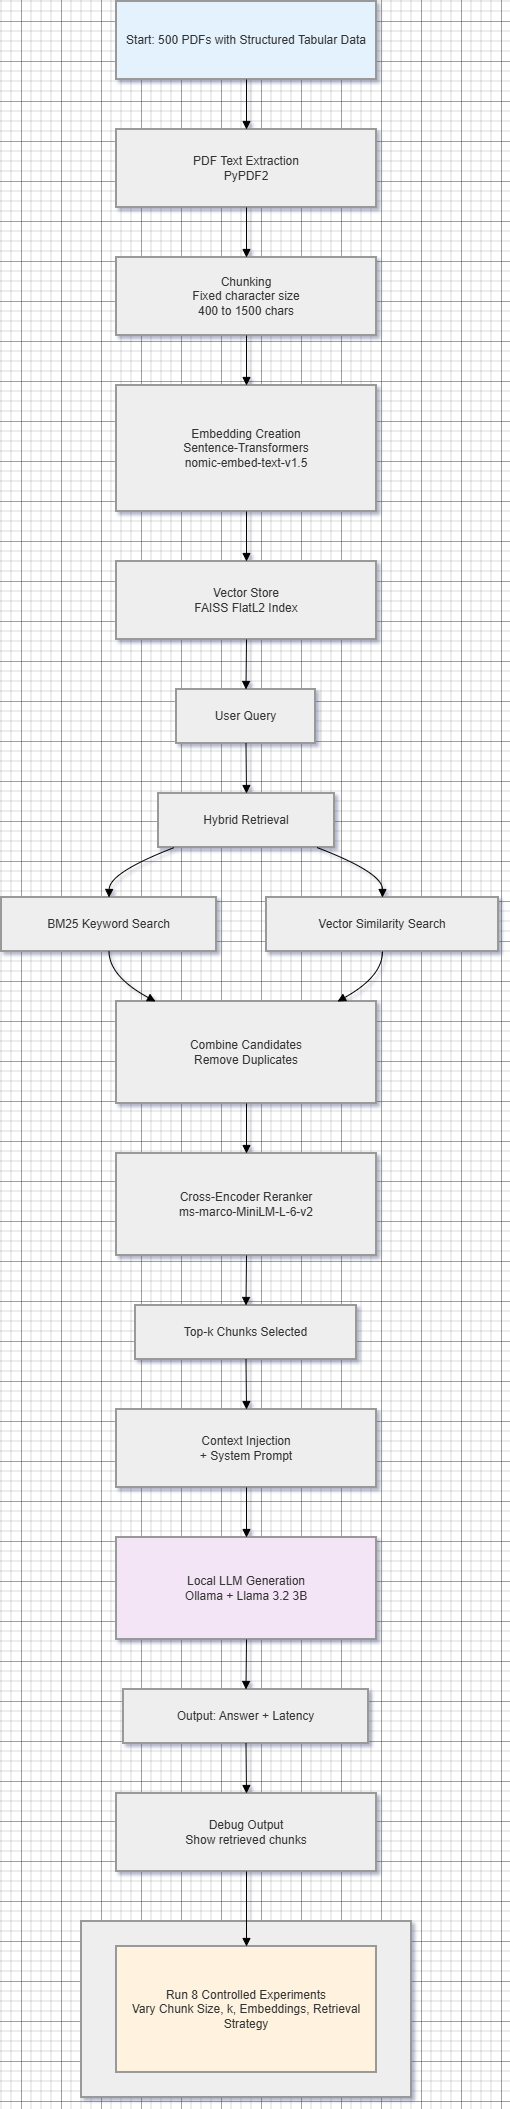

The diagram above was exported from draw.io. Its source (the exported page's mxGraphModel, read from the mxfile embedded in the PNG):
<mxGraphModel dx="1414" dy="777" grid="1" gridSize="10" guides="1" tooltips="1" connect="1" arrows="1" fold="1" page="1" pageScale="1" pageWidth="827" pageHeight="1169" math="0" shadow="0">
  <root>
    <mxCell id="0" />
    <mxCell id="1" parent="0" />
    <mxCell id="Kv2ADUVRnLjROvU-xUi7-1" parent="1" style="whiteSpace=wrap;strokeWidth=2;fillColor=light-dark(#eeeeee,#1f2020);strokeColor=light-dark(#999999,#cccccc);fontColor=light-dark(#333333,#cccccc);" value="Benchmarking Loop" vertex="1">
      <mxGeometry height="176" width="330" x="100" y="1940" as="geometry" />
    </mxCell>
    <mxCell id="Kv2ADUVRnLjROvU-xUi7-2" parent="1" style="whiteSpace=wrap;strokeWidth=2;fillColor=#e3f2fd;strokeColor=light-dark(#999999,#cccccc);fontColor=light-dark(#333333,#cccccc);" value="Start: 500 PDFs with Structured Tabular Data" vertex="1">
      <mxGeometry height="78" width="260" x="135" y="20" as="geometry" />
    </mxCell>
    <mxCell id="Kv2ADUVRnLjROvU-xUi7-3" parent="1" style="whiteSpace=wrap;strokeWidth=2;fillColor=light-dark(#eeeeee,#1f2020);strokeColor=light-dark(#999999,#cccccc);fontColor=light-dark(#333333,#cccccc);" value="PDF Text Extraction&#10;PyPDF2" vertex="1">
      <mxGeometry height="78" width="260" x="135" y="148" as="geometry" />
    </mxCell>
    <mxCell id="Kv2ADUVRnLjROvU-xUi7-4" parent="1" style="whiteSpace=wrap;strokeWidth=2;fillColor=light-dark(#eeeeee,#1f2020);strokeColor=light-dark(#999999,#cccccc);fontColor=light-dark(#333333,#cccccc);" value="Chunking&#10;Fixed character size&#10;400 to 1500 chars" vertex="1">
      <mxGeometry height="78" width="260" x="135" y="276" as="geometry" />
    </mxCell>
    <mxCell id="Kv2ADUVRnLjROvU-xUi7-5" parent="1" style="whiteSpace=wrap;strokeWidth=2;fillColor=light-dark(#eeeeee,#1f2020);strokeColor=light-dark(#999999,#cccccc);fontColor=light-dark(#333333,#cccccc);" value="Embedding Creation&#10;Sentence-Transformers&#10;nomic-embed-text-v1.5" vertex="1">
      <mxGeometry height="126" width="260" x="135" y="404" as="geometry" />
    </mxCell>
    <mxCell id="Kv2ADUVRnLjROvU-xUi7-6" parent="1" style="whiteSpace=wrap;strokeWidth=2;fillColor=light-dark(#eeeeee,#1f2020);strokeColor=light-dark(#999999,#cccccc);fontColor=light-dark(#333333,#cccccc);" value="Vector Store&#10;FAISS FlatL2 Index" vertex="1">
      <mxGeometry height="78" width="260" x="135" y="580" as="geometry" />
    </mxCell>
    <mxCell id="Kv2ADUVRnLjROvU-xUi7-7" parent="1" style="whiteSpace=wrap;strokeWidth=2;fillColor=light-dark(#eeeeee,#1f2020);strokeColor=light-dark(#999999,#cccccc);fontColor=light-dark(#333333,#cccccc);" value="User Query" vertex="1">
      <mxGeometry height="54" width="139" x="195" y="708" as="geometry" />
    </mxCell>
    <mxCell id="Kv2ADUVRnLjROvU-xUi7-8" parent="1" style="whiteSpace=wrap;strokeWidth=2;fillColor=light-dark(#eeeeee,#1f2020);strokeColor=light-dark(#999999,#cccccc);fontColor=light-dark(#333333,#cccccc);" value="Hybrid Retrieval" vertex="1">
      <mxGeometry height="54" width="176" x="177" y="812" as="geometry" />
    </mxCell>
    <mxCell id="Kv2ADUVRnLjROvU-xUi7-9" parent="1" style="whiteSpace=wrap;strokeWidth=2;fillColor=light-dark(#eeeeee,#1f2020);strokeColor=light-dark(#999999,#cccccc);fontColor=light-dark(#333333,#cccccc);" value="BM25 Keyword Search" vertex="1">
      <mxGeometry height="54" width="215" x="20" y="916" as="geometry" />
    </mxCell>
    <mxCell id="Kv2ADUVRnLjROvU-xUi7-10" parent="1" style="whiteSpace=wrap;strokeWidth=2;fillColor=light-dark(#eeeeee,#1f2020);strokeColor=light-dark(#999999,#cccccc);fontColor=light-dark(#333333,#cccccc);" value="Vector Similarity Search" vertex="1">
      <mxGeometry height="54" width="232" x="285" y="916" as="geometry" />
    </mxCell>
    <mxCell id="Kv2ADUVRnLjROvU-xUi7-11" parent="1" style="whiteSpace=wrap;strokeWidth=2;fillColor=light-dark(#eeeeee,#1f2020);strokeColor=light-dark(#999999,#cccccc);fontColor=light-dark(#333333,#cccccc);" value="Combine Candidates&#10;Remove Duplicates" vertex="1">
      <mxGeometry height="102" width="260" x="135" y="1020" as="geometry" />
    </mxCell>
    <mxCell id="Kv2ADUVRnLjROvU-xUi7-12" parent="1" style="whiteSpace=wrap;strokeWidth=2;fillColor=light-dark(#eeeeee,#1f2020);strokeColor=light-dark(#999999,#cccccc);fontColor=light-dark(#333333,#cccccc);" value="Cross-Encoder Reranker&#10;ms-marco-MiniLM-L-6-v2" vertex="1">
      <mxGeometry height="102" width="260" x="135" y="1172" as="geometry" />
    </mxCell>
    <mxCell id="Kv2ADUVRnLjROvU-xUi7-13" parent="1" style="whiteSpace=wrap;strokeWidth=2;fillColor=light-dark(#eeeeee,#1f2020);strokeColor=light-dark(#999999,#cccccc);fontColor=light-dark(#333333,#cccccc);" value="Top-k Chunks Selected" vertex="1">
      <mxGeometry height="54" width="221" x="154" y="1324" as="geometry" />
    </mxCell>
    <mxCell id="Kv2ADUVRnLjROvU-xUi7-14" parent="1" style="whiteSpace=wrap;strokeWidth=2;fillColor=light-dark(#eeeeee,#1f2020);strokeColor=light-dark(#999999,#cccccc);fontColor=light-dark(#333333,#cccccc);" value="Context Injection&#10;+ System Prompt" vertex="1">
      <mxGeometry height="78" width="260" x="135" y="1428" as="geometry" />
    </mxCell>
    <mxCell id="Kv2ADUVRnLjROvU-xUi7-15" parent="1" style="whiteSpace=wrap;strokeWidth=2;fillColor=#f3e5f5;strokeColor=light-dark(#999999,#cccccc);fontColor=light-dark(#333333,#cccccc);" value="Local LLM Generation&#10;Ollama + Llama 3.2 3B" vertex="1">
      <mxGeometry height="102" width="260" x="135" y="1556" as="geometry" />
    </mxCell>
    <mxCell id="Kv2ADUVRnLjROvU-xUi7-16" parent="1" style="whiteSpace=wrap;strokeWidth=2;fillColor=light-dark(#eeeeee,#1f2020);strokeColor=light-dark(#999999,#cccccc);fontColor=light-dark(#333333,#cccccc);" value="Output: Answer + Latency" vertex="1">
      <mxGeometry height="54" width="245" x="142" y="1708" as="geometry" />
    </mxCell>
    <mxCell id="Kv2ADUVRnLjROvU-xUi7-17" parent="1" style="whiteSpace=wrap;strokeWidth=2;fillColor=light-dark(#eeeeee,#1f2020);strokeColor=light-dark(#999999,#cccccc);fontColor=light-dark(#333333,#cccccc);" value="Debug Output&#10;Show retrieved chunks" vertex="1">
      <mxGeometry height="78" width="260" x="135" y="1812" as="geometry" />
    </mxCell>
    <mxCell id="Kv2ADUVRnLjROvU-xUi7-18" parent="1" style="whiteSpace=wrap;strokeWidth=2;fillColor=#fff3e0;strokeColor=light-dark(#999999,#cccccc);fontColor=light-dark(#333333,#cccccc);" value="Run 8 Controlled Experiments&#10;Vary Chunk Size, k, Embeddings, Retrieval Strategy" vertex="1">
      <mxGeometry height="126" width="260" x="135" y="1965" as="geometry" />
    </mxCell>
    <mxCell id="Kv2ADUVRnLjROvU-xUi7-19" edge="1" parent="1" source="Kv2ADUVRnLjROvU-xUi7-2" style="curved=1;startArrow=none;endArrow=block;exitX=0.5;exitY=1;entryX=0.5;entryY=0;rounded=0;" target="Kv2ADUVRnLjROvU-xUi7-3" value="">
      <mxGeometry relative="1" as="geometry">
        <Array as="points" />
      </mxGeometry>
    </mxCell>
    <mxCell id="Kv2ADUVRnLjROvU-xUi7-20" edge="1" parent="1" source="Kv2ADUVRnLjROvU-xUi7-3" style="curved=1;startArrow=none;endArrow=block;exitX=0.5;exitY=1;entryX=0.5;entryY=0;rounded=0;" target="Kv2ADUVRnLjROvU-xUi7-4" value="">
      <mxGeometry relative="1" as="geometry">
        <Array as="points" />
      </mxGeometry>
    </mxCell>
    <mxCell id="Kv2ADUVRnLjROvU-xUi7-21" edge="1" parent="1" source="Kv2ADUVRnLjROvU-xUi7-4" style="curved=1;startArrow=none;endArrow=block;exitX=0.5;exitY=1;entryX=0.5;entryY=0;rounded=0;" target="Kv2ADUVRnLjROvU-xUi7-5" value="">
      <mxGeometry relative="1" as="geometry">
        <Array as="points" />
      </mxGeometry>
    </mxCell>
    <mxCell id="Kv2ADUVRnLjROvU-xUi7-22" edge="1" parent="1" source="Kv2ADUVRnLjROvU-xUi7-5" style="curved=1;startArrow=none;endArrow=block;exitX=0.5;exitY=1;entryX=0.5;entryY=0;rounded=0;" target="Kv2ADUVRnLjROvU-xUi7-6" value="">
      <mxGeometry relative="1" as="geometry">
        <Array as="points" />
      </mxGeometry>
    </mxCell>
    <mxCell id="Kv2ADUVRnLjROvU-xUi7-23" edge="1" parent="1" source="Kv2ADUVRnLjROvU-xUi7-6" style="curved=1;startArrow=none;endArrow=block;exitX=0.5;exitY=1;entryX=0.5;entryY=0;rounded=0;" target="Kv2ADUVRnLjROvU-xUi7-7" value="">
      <mxGeometry relative="1" as="geometry">
        <Array as="points" />
      </mxGeometry>
    </mxCell>
    <mxCell id="Kv2ADUVRnLjROvU-xUi7-24" edge="1" parent="1" source="Kv2ADUVRnLjROvU-xUi7-7" style="curved=1;startArrow=none;endArrow=block;exitX=0.5;exitY=1;entryX=0.5;entryY=0;rounded=0;" target="Kv2ADUVRnLjROvU-xUi7-8" value="">
      <mxGeometry relative="1" as="geometry">
        <Array as="points" />
      </mxGeometry>
    </mxCell>
    <mxCell id="Kv2ADUVRnLjROvU-xUi7-25" edge="1" parent="1" source="Kv2ADUVRnLjROvU-xUi7-8" style="curved=1;startArrow=none;endArrow=block;exitX=0.09;exitY=1;entryX=0.5;entryY=0;rounded=0;" target="Kv2ADUVRnLjROvU-xUi7-9" value="">
      <mxGeometry relative="1" as="geometry">
        <Array as="points">
          <mxPoint x="128" y="891" />
        </Array>
      </mxGeometry>
    </mxCell>
    <mxCell id="Kv2ADUVRnLjROvU-xUi7-26" edge="1" parent="1" source="Kv2ADUVRnLjROvU-xUi7-8" style="curved=1;startArrow=none;endArrow=block;exitX=0.9;exitY=1;entryX=0.5;entryY=0;rounded=0;" target="Kv2ADUVRnLjROvU-xUi7-10" value="">
      <mxGeometry relative="1" as="geometry">
        <Array as="points">
          <mxPoint x="401" y="891" />
        </Array>
      </mxGeometry>
    </mxCell>
    <mxCell id="Kv2ADUVRnLjROvU-xUi7-27" edge="1" parent="1" source="Kv2ADUVRnLjROvU-xUi7-9" style="curved=1;startArrow=none;endArrow=block;exitX=0.5;exitY=1;entryX=0.15;entryY=0;rounded=0;" target="Kv2ADUVRnLjROvU-xUi7-11" value="">
      <mxGeometry relative="1" as="geometry">
        <Array as="points">
          <mxPoint x="128" y="995" />
        </Array>
      </mxGeometry>
    </mxCell>
    <mxCell id="Kv2ADUVRnLjROvU-xUi7-28" edge="1" parent="1" source="Kv2ADUVRnLjROvU-xUi7-10" style="curved=1;startArrow=none;endArrow=block;exitX=0.5;exitY=1;entryX=0.85;entryY=0;rounded=0;" target="Kv2ADUVRnLjROvU-xUi7-11" value="">
      <mxGeometry relative="1" as="geometry">
        <Array as="points">
          <mxPoint x="401" y="995" />
        </Array>
      </mxGeometry>
    </mxCell>
    <mxCell id="Kv2ADUVRnLjROvU-xUi7-29" edge="1" parent="1" source="Kv2ADUVRnLjROvU-xUi7-11" style="curved=1;startArrow=none;endArrow=block;exitX=0.5;exitY=1;entryX=0.5;entryY=0;rounded=0;" target="Kv2ADUVRnLjROvU-xUi7-12" value="">
      <mxGeometry relative="1" as="geometry">
        <Array as="points" />
      </mxGeometry>
    </mxCell>
    <mxCell id="Kv2ADUVRnLjROvU-xUi7-30" edge="1" parent="1" source="Kv2ADUVRnLjROvU-xUi7-12" style="curved=1;startArrow=none;endArrow=block;exitX=0.5;exitY=1;entryX=0.5;entryY=0;rounded=0;" target="Kv2ADUVRnLjROvU-xUi7-13" value="">
      <mxGeometry relative="1" as="geometry">
        <Array as="points" />
      </mxGeometry>
    </mxCell>
    <mxCell id="Kv2ADUVRnLjROvU-xUi7-31" edge="1" parent="1" source="Kv2ADUVRnLjROvU-xUi7-13" style="curved=1;startArrow=none;endArrow=block;exitX=0.5;exitY=1;entryX=0.5;entryY=0;rounded=0;" target="Kv2ADUVRnLjROvU-xUi7-14" value="">
      <mxGeometry relative="1" as="geometry">
        <Array as="points" />
      </mxGeometry>
    </mxCell>
    <mxCell id="Kv2ADUVRnLjROvU-xUi7-32" edge="1" parent="1" source="Kv2ADUVRnLjROvU-xUi7-14" style="curved=1;startArrow=none;endArrow=block;exitX=0.5;exitY=1;entryX=0.5;entryY=0;rounded=0;" target="Kv2ADUVRnLjROvU-xUi7-15" value="">
      <mxGeometry relative="1" as="geometry">
        <Array as="points" />
      </mxGeometry>
    </mxCell>
    <mxCell id="Kv2ADUVRnLjROvU-xUi7-33" edge="1" parent="1" source="Kv2ADUVRnLjROvU-xUi7-15" style="curved=1;startArrow=none;endArrow=block;exitX=0.5;exitY=1;entryX=0.5;entryY=0;rounded=0;" target="Kv2ADUVRnLjROvU-xUi7-16" value="">
      <mxGeometry relative="1" as="geometry">
        <Array as="points" />
      </mxGeometry>
    </mxCell>
    <mxCell id="Kv2ADUVRnLjROvU-xUi7-34" edge="1" parent="1" source="Kv2ADUVRnLjROvU-xUi7-16" style="curved=1;startArrow=none;endArrow=block;exitX=0.5;exitY=1;entryX=0.5;entryY=0;rounded=0;" target="Kv2ADUVRnLjROvU-xUi7-17" value="">
      <mxGeometry relative="1" as="geometry">
        <Array as="points" />
      </mxGeometry>
    </mxCell>
    <mxCell id="Kv2ADUVRnLjROvU-xUi7-35" edge="1" parent="1" source="Kv2ADUVRnLjROvU-xUi7-17" style="curved=1;startArrow=none;endArrow=block;exitX=0.5;exitY=1;entryX=0.5;entryY=0;rounded=0;" target="Kv2ADUVRnLjROvU-xUi7-18" value="">
      <mxGeometry relative="1" as="geometry">
        <Array as="points" />
      </mxGeometry>
    </mxCell>
  </root>
</mxGraphModel>